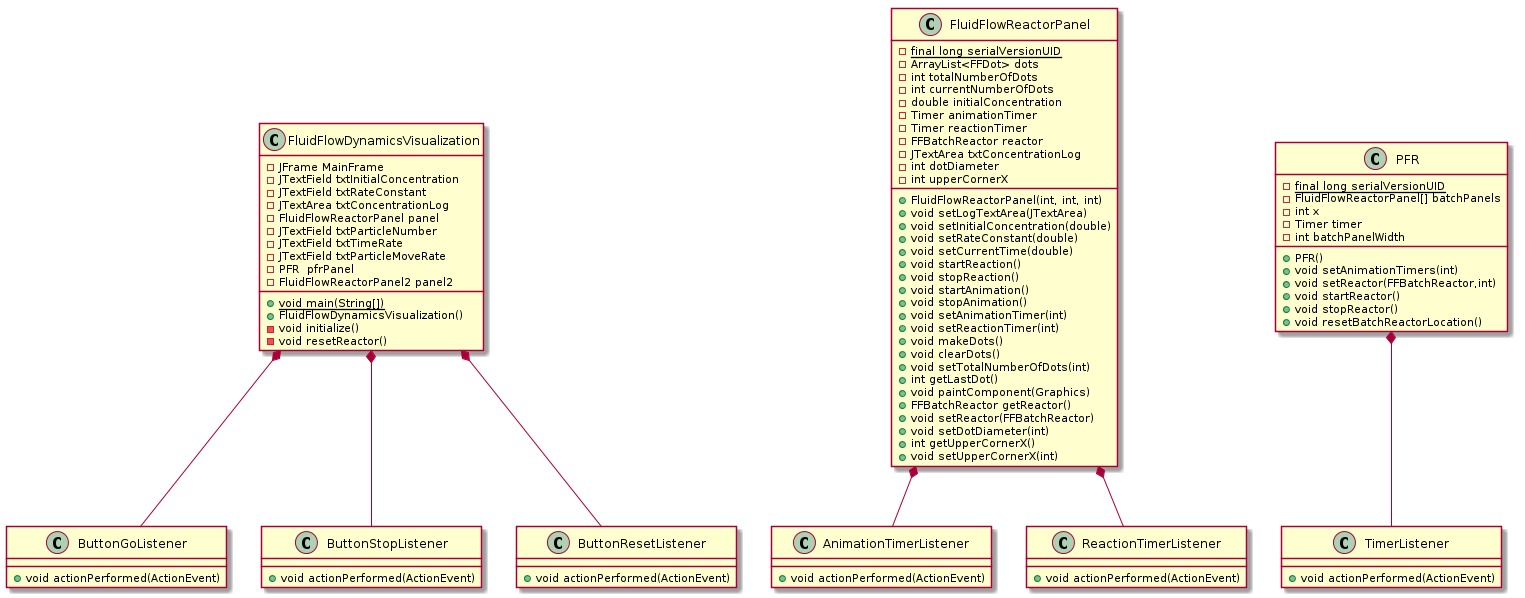

The diagram above was rendered by PlantUML. Its source (embedded in the PNG):
@startuml
class FluidFlowDynamicsVisualization {
      -JFrame MainFrame
      -JTextField txtInitialConcentration
      -JTextField txtRateConstant      
      -JTextArea txtConcentrationLog
      -FluidFlowReactorPanel panel
      -JTextField txtParticleNumber
      -JTextField txtTimeRate
      -JTextField txtParticleMoveRate
      -PFR  pfrPanel
      -FluidFlowReactorPanel2 panel2
      +{static} void main(String[])
      +FluidFlowDynamicsVisualization()
      -void initialize()
      -void resetReactor()
}
FluidFlowDynamicsVisualization *-- ButtonGoListener
FluidFlowDynamicsVisualization *-- ButtonStopListener
FluidFlowDynamicsVisualization *-- ButtonResetListener
class ButtonGoListener {
      +void actionPerformed(ActionEvent)
}
class ButtonStopListener {
      +void actionPerformed(ActionEvent)
}
class ButtonResetListener {
      +void actionPerformed(ActionEvent)
}
class FluidFlowReactorPanel {
      -{static} final long serialVersionUID
      -ArrayList<FFDot> dots
      -int totalNumberOfDots
      -int currentNumberOfDots
      -double initialConcentration
      -Timer animationTimer
      -Timer reactionTimer
      -FFBatchReactor reactor
      -JTextArea txtConcentrationLog
      -int dotDiameter
      -int upperCornerX
      +FluidFlowReactorPanel(int, int, int)
      +void setLogTextArea(JTextArea)
      +void setInitialConcentration(double)
      +void setRateConstant(double)
      +void setCurrentTime(double)
      +void startReaction()
      +void stopReaction()
      +void startAnimation()
      +void stopAnimation()
      +void setAnimationTimer(int)
      +void setReactionTimer(int)
      +void makeDots()
      +void clearDots()
      +void setTotalNumberOfDots(int)
      +int getLastDot()
      +void paintComponent(Graphics)
      +FFBatchReactor getReactor()
      +void setReactor(FFBatchReactor)
      +void setDotDiameter(int)
      +int getUpperCornerX()
      +void setUpperCornerX(int)
}
FluidFlowReactorPanel *-- AnimationTimerListener
FluidFlowReactorPanel *-- ReactionTimerListener
class AnimationTimerListener {
      +void actionPerformed(ActionEvent)
}
class ReactionTimerListener {
      +void actionPerformed(ActionEvent)
}
class PFR {
-{static} final long serialVersionUID
-FluidFlowReactorPanel[] batchPanels
-int x
-Timer timer
-int batchPanelWidth
+PFR()
+void setAnimationTimers(int)
+void setReactor(FFBatchReactor,int)
+void startReactor()
+void stopReactor()
+void resetBatchReactorLocation()
}
PFR *-- TimerListener
class TimerListener {
      +void actionPerformed(ActionEvent)
}   
@enduml